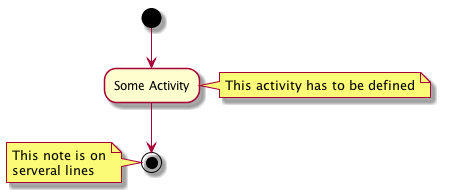

The diagram above was rendered by PlantUML. Its source (embedded in the PNG):
@startuml
(*) --> "Some Activity" as s
  note right: This activity has to be defined
  s --> (*)
  note left
    This note is on
    serveral lines
  end note
@enduml